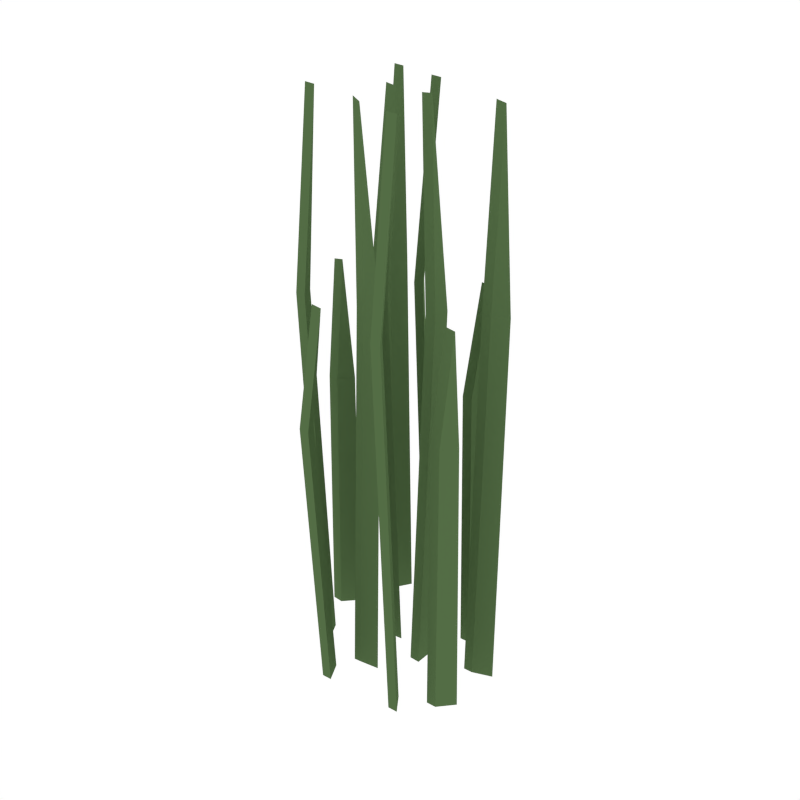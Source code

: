 # Source: Grass.blend  (saved by Blender 2.79.0; exported with 4.5.12 LTS)
import bpy
from mathutils import Matrix  # noqa: F401  (used for matrix-valued properties, if any)

bpy.ops.wm.read_factory_settings(use_empty=True)
scene = bpy.context.scene
scene.name = 'Scene'

# ---- collections
col_collection_1 = bpy.data.collections.new('Collection 1'); scene.collection.children.link(col_collection_1)

# ---- materials (node trees are filled in below, after node groups)
mat_green = bpy.data.materials.new('Green')
mat_green.alpha_threshold = 0.0
mat_green.diffuse_color = (0.08744, 0.1523, 0.05986, 1.0)
mat_green.roughness = 0.5

# ---- material node trees

# ---- world
world_world = bpy.data.worlds.new('World'); scene.world = world_world
world_world.color = (1.0, 1.0, 1.0)
world_world.use_sun_shadow = False
world_world.sun_shadow_jitter_overblur = 0.0
world_world.cycles.sampling_method = 'NONE'
world_world.cycles.sample_map_resolution = 256

# ---- meshes
me_plane_005 = bpy.data.meshes.new('Plane.005')
me_plane_005.from_pydata([(0.07314, -0.01545, 0.6663), (0.04978, -0.01891, -0.01586), (0.07314, 0.01545, 0.6663), (0.04978, 0.01891, -0.01586), (0.04978, -7.766e-09, 0.9969), (-0.1592, 0.009667, 0.4798), (-0.1784, 0.02338, -0.01586), (-0.1378, 0.03194, 0.4798), (-0.1522, 0.05063, -0.01586), (-0.1653, 0.037, 0.6894), (-0.07318, 0.001125, 0.6663), (-0.06755, 0.02406, -0.01586), (-0.04457, -0.01056, 0.6663), (-0.03253, 0.009756, -0.01586), (-0.05004, 0.01691, 0.9969), (-0.06173, 0.103, 0.6663), (-0.04453, 0.1192, -0.01586), (-0.04408, 0.07763, 0.6663), (-0.02293, 0.08814, -0.01586), (-0.03373, 0.1037, 0.9969), (0.0606, 0.1238, 0.4798), (0.0834, 0.1176, -0.01586), (0.04825, 0.09543, 0.4798), (0.06828, 0.08292, -0.01586), (0.07584, 0.1003, 0.6894), (-0.01449, -0.05792, 0.6663), (-0.007457, -0.08046, -0.01586), (-0.04502, -0.0627, 0.6663), (-0.04482, -0.08632, -0.01586), (-0.02614, -0.08339, 0.9969), (0.1329, -0.05047, 0.4798), (0.1526, -0.06352, -0.01586), (0.1122, -0.07347, 0.4798), (0.1273, -0.09165, -0.01586), (0.1399, -0.07758, 0.6894), (0.04501, -0.1285, 0.6663), (0.06218, -0.1123, -0.01586), (0.0627, -0.1539, 0.6663), (0.08384, -0.1433, -0.01586), (0.07301, -0.1278, 0.9969), (-0.1741, -0.05205, 0.6663), (-0.1549, -0.03828, -0.01586), (-0.16, -0.07953, 0.6663), (-0.1376, -0.07192, -0.01586), (-0.1463, -0.0551, 0.9969), (-0.09542, -0.1355, 0.4798), (-0.07623, -0.1218, -0.01586), (-0.08128, -0.163, 0.4798), (-0.05893, -0.1554, -0.01586), (-0.06758, -0.1386, 0.6894), (0.1475, 0.05408, 0.6663), (0.1592, 0.03358, -0.01586), (0.1187, 0.04283, 0.6663), (0.124, 0.01981, -0.01586), (0.1416, 0.0267, 0.9969), (-0.1481, 0.1642, 0.6663), (-0.1264, 0.1548, -0.01586), (-0.1644, 0.1379, 0.6663), (-0.1464, 0.1227, -0.01586), (-0.1364, 0.1387, 0.9969), (0.05445, -0.01545, 0.6661), (0.0311, -0.01891, -0.01522), (0.05445, 0.01545, 0.6661), (0.0311, 0.01891, -0.01522), (0.03114, -1.027e-08, 0.9956), (-0.1778, 0.009954, 0.4795), (-0.197, 0.02366, -0.01464), (-0.1563, 0.03222, 0.479), (-0.1707, 0.05091, -0.01464), (-0.1837, 0.03729, 0.6866), (-0.05536, 0.001828, 0.6654), (-0.04977, 0.02476, -0.01424), (-0.02673, -0.009861, 0.6658), (-0.01476, 0.01046, -0.01424), (-0.03247, 0.0176, 0.9936), (-0.04312, 0.1032, 0.666), (-0.02593, 0.1194, -0.01508), (-0.02546, 0.07784, 0.6661), (-0.004329, 0.08835, -0.01508), (-0.01518, 0.1039, 0.9953), (0.07925, 0.1236, 0.4795), (0.102, 0.1175, -0.01489), (0.0669, 0.0953, 0.4793), (0.08691, 0.08279, -0.01489), (0.09436, 0.1001, 0.6872), (6.911e-06, -0.05941, 0.6652), (0.006851, -0.08193, -0.01267), (-0.03057, -0.06419, 0.6646), (-0.03051, -0.08779, -0.01267), (-0.01246, -0.0848, 0.9906), (0.1514, -0.05074, 0.4795), (0.1711, -0.06378, -0.01468), (0.1308, -0.07373, 0.479), (0.1458, -0.09192, -0.01468), (0.1583, -0.07785, 0.6867), (0.06362, -0.1283, 0.666), (0.08078, -0.1121, -0.01508), (0.08131, -0.1537, 0.6661), (0.1024, -0.1431, -0.01508), (0.09155, -0.1276, 0.9953), (-0.1555, -0.05189, 0.666), (-0.1363, -0.03813, -0.01514), (-0.1413, -0.07938, 0.6661), (-0.119, -0.07176, -0.01514), (-0.1277, -0.05495, 0.9954), (-0.07678, -0.1354, 0.4793), (-0.05761, -0.1216, -0.01487), (-0.06264, -0.1629, 0.4795), (-0.04031, -0.1553, -0.01487), (-0.04908, -0.1384, 0.6871), (0.1652, 0.05335, 0.6658), (0.1769, 0.03285, -0.01418), (0.1364, 0.0421, 0.6654), (0.1417, 0.01908, -0.01418), (0.159, 0.02598, 0.9935), (-0.1295, 0.164, 0.6661), (-0.1078, 0.1546, -0.0151), (-0.1458, 0.1378, 0.666), (-0.1278, 0.1225, -0.0151), (-0.1179, 0.1385, 0.9954)], [], [(0, 1, 3, 2), (0, 2, 4), (5, 6, 8, 7), (5, 7, 9), (10, 11, 13, 12), (10, 12, 14), (15, 16, 18, 17), (15, 17, 19), (20, 21, 23, 22), (20, 22, 24), (25, 26, 28, 27), (25, 27, 29), (30, 31, 33, 32), (30, 32, 34), (35, 36, 38, 37), (35, 37, 39), (40, 41, 43, 42), (40, 42, 44), (45, 46, 48, 47), (45, 47, 49), (50, 51, 53, 52), (50, 52, 54), (55, 56, 58, 57), (55, 57, 59), (60, 62, 63, 61), (60, 64, 62), (65, 67, 68, 66), (65, 69, 67), (70, 72, 73, 71), (70, 74, 72), (75, 77, 78, 76), (75, 79, 77), (80, 82, 83, 81), (80, 84, 82), (85, 87, 88, 86), (85, 89, 87), (90, 92, 93, 91), (90, 94, 92), (95, 97, 98, 96), (95, 99, 97), (100, 102, 103, 101), (100, 104, 102), (105, 107, 108, 106), (105, 109, 107), (110, 112, 113, 111), (110, 114, 112), (115, 117, 118, 116), (115, 119, 117), (1, 0, 60, 61), (3, 1, 61, 63), (2, 3, 63, 62), (0, 4, 64, 60), (4, 2, 62, 64), (6, 5, 65, 66), (8, 6, 66, 68), (7, 8, 68, 67), (5, 9, 69, 65), (9, 7, 67, 69), (11, 10, 70, 71), (13, 11, 71, 73), (12, 13, 73, 72), (10, 14, 74, 70), (14, 12, 72, 74), (16, 15, 75, 76), (18, 16, 76, 78), (17, 18, 78, 77), (15, 19, 79, 75), (19, 17, 77, 79), (21, 20, 80, 81), (23, 21, 81, 83), (22, 23, 83, 82), (20, 24, 84, 80), (24, 22, 82, 84), (26, 25, 85, 86), (28, 26, 86, 88), (27, 28, 88, 87), (25, 29, 89, 85), (29, 27, 87, 89), (31, 30, 90, 91), (33, 31, 91, 93), (32, 33, 93, 92), (30, 34, 94, 90), (34, 32, 92, 94), (36, 35, 95, 96), (38, 36, 96, 98), (37, 38, 98, 97), (35, 39, 99, 95), (39, 37, 97, 99), (41, 40, 100, 101), (43, 41, 101, 103), (42, 43, 103, 102), (40, 44, 104, 100), (44, 42, 102, 104), (46, 45, 105, 106), (48, 46, 106, 108), (47, 48, 108, 107), (45, 49, 109, 105), (49, 47, 107, 109), (51, 50, 110, 111), (53, 51, 111, 113), (52, 53, 113, 112), (50, 54, 114, 110), (54, 52, 112, 114), (56, 55, 115, 116), (58, 56, 116, 118), (57, 58, 118, 117), (55, 59, 119, 115), (59, 57, 117, 119)])
me_plane_005.materials.append(mat_green)
me_plane_005.use_remesh_preserve_volume = False
me_plane_005.use_remesh_preserve_attributes = False
me_plane_005.use_mirror_vertex_groups = False
me_plane_005.update()

# ---- objects
ob_grass = bpy.data.objects.new('Grass', me_plane_005)

# ---- transforms, parenting, visibility, modifiers, constraints
ob_grass.location = (0.0, 0.0, 0.0)
ob_grass.lineart.crease_threshold = 0.0

# ---- collection membership
col_collection_1.objects.link(ob_grass)

# ---- scene / render settings (as saved in the file)
scene.frame_start = 1; scene.frame_end = 250; scene.frame_set(0)
scene.render.engine = 'CYCLES'
scene.render.resolution_x = 1000
scene.render.resolution_y = 1000
scene.render.dither_intensity = 0.0
scene.cycles.samples = 200
scene.cycles.sampling_pattern = 'TABULATED_SOBOL'
scene.cycles.light_sampling_threshold = 0.0
scene.cycles.use_adaptive_sampling = False
scene.cycles.use_light_tree = False
scene.cycles.caustics_reflective = False
scene.cycles.caustics_refractive = False
scene.cycles.blur_glossy = 0.0
scene.cycles.max_bounces = 2
scene.cycles.pixel_filter_type = 'GAUSSIAN'
scene.cycles.sample_clamp_indirect = 0.0
scene.view_settings.view_transform = 'Standard'
bpy.context.view_layer.update()

# ---- added for rendering (the .blend has no active camera): camera
cam_auto = bpy.data.cameras.new('AutoCamera')
cam_auto.lens = 50.0
cam_auto.sensor_width = 36.0
cam_auto.clip_end = 1000.0
ob_auto_camera = bpy.data.objects.new('AutoCamera', cam_auto)
scene.collection.objects.link(ob_auto_camera)
ob_auto_camera.location = (1.03369, -1.25188, 1.32551)
ob_auto_camera.rotation_euler = (1.09748, -7.21219e-08, 0.694738)
scene.camera = ob_auto_camera
bpy.context.view_layer.update()
